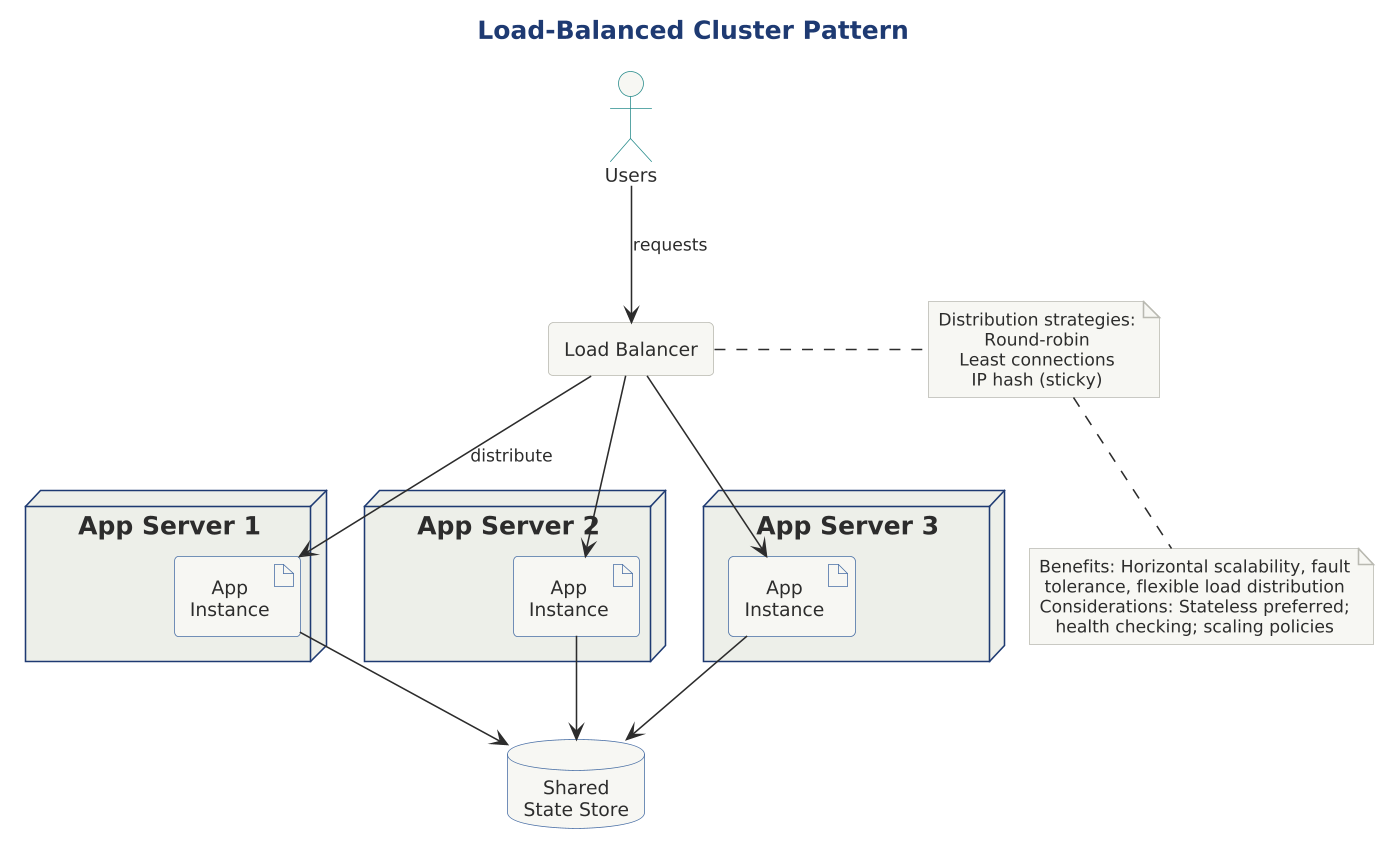

The diagram above was rendered by PlantUML. Its source (embedded in the PNG):
@startuml

scale 1.5625




title Load-Balanced Cluster Pattern

!include ../../../../../../tooling/styles/plantuml/structural/deployment-diagram-style.iuml

actor "Users" as users

rectangle "Load Balancer" as lb

node "App Server 1" as as1 {
    artifact "App\nInstance" as app1
}

node "App Server 2" as as2 {
    artifact "App\nInstance" as app2
}

node "App Server 3" as as3 {
    artifact "App\nInstance" as app3
}

database "Shared\nState Store" as state

users -down-> lb : requests
lb -down-> app1 : distribute
lb -down-> app2
lb -down-> app3

app1 -down-> state
app2 -down-> state
app3 -down-> state

note right of lb
  Distribution strategies:
  Round-robin
  Least connections
  IP hash (sticky)
end note

note bottom
  Benefits: Horizontal scalability, fault tolerance, flexible load distribution
  Considerations: Stateless preferred; health checking; scaling policies
end note

@enduml